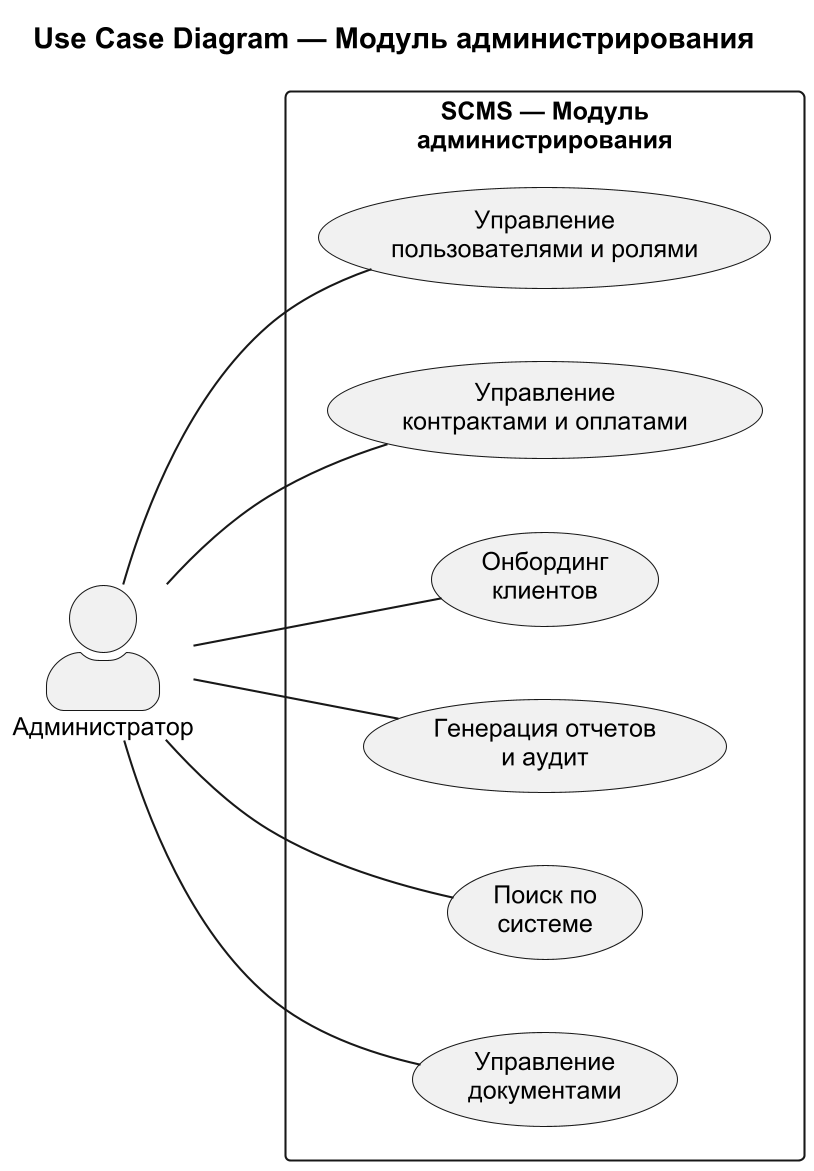

The diagram above was rendered by PlantUML. Its source (embedded in the PNG):
@startuml
skinparam packageStyle rectangle
skinparam actorStyle awesome
skinparam dpi 200
skinparam defaultFontName Arial
skinparam defaultFontSize 12

left to right direction

title Use Case Diagram — Модуль администрирования

rectangle "SCMS — Модуль\nадминистрирования" {

  usecase "Управление\nпользователями и ролями" as USERMGMT
  usecase "Управление\nконтрактами и оплатами" as CONTRACTS
  usecase "Онбординг\nклиентов" as ONBOARD
  usecase "Генерация отчетов\nи аудит" as REPORTS
  usecase "Поиск по\nсистеме" as SEARCH
  usecase "Управление\nдокументами" as DOCUMENTS
}

actor "Администратор" as ADMIN

ADMIN -- USERMGMT
ADMIN -- CONTRACTS
ADMIN -- ONBOARD
ADMIN -- REPORTS
ADMIN -- SEARCH
ADMIN -- DOCUMENTS

@enduml